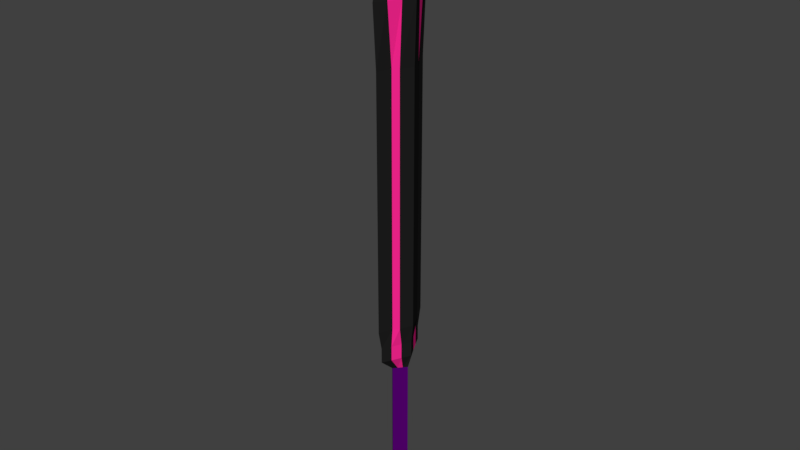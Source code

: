 # Source: 004_Nightslash.blend  (saved by Blender 2.77.0; exported with 4.5.12 LTS)
import bpy
from mathutils import Matrix  # noqa: F401  (used for matrix-valued properties, if any)

bpy.ops.wm.read_factory_settings(use_empty=True)
scene = bpy.context.scene
scene.name = 'Scene'

# ---- collections
col_collection_1 = bpy.data.collections.new('Collection 1'); scene.collection.children.link(col_collection_1)

# ---- materials (node trees are filled in below, after node groups)
mat_nightslash_blade_1 = bpy.data.materials.new('Nightslash_Blade_1')
mat_nightslash_blade_1.alpha_threshold = 0.0
mat_nightslash_blade_1.use_transparent_shadow = False
mat_nightslash_blade_1.diffuse_color = (0.01341, 0.01341, 0.01341, 1.0)
mat_nightslash_blade_1.roughness = 0.5
mat_nightslash_blade_2 = bpy.data.materials.new('Nightslash_Blade_2')
mat_nightslash_blade_2.alpha_threshold = 0.0
mat_nightslash_blade_2.use_transparent_shadow = False
mat_nightslash_blade_2.diffuse_color = (1.0, 0.01997, 0.294, 1.0)
mat_nightslash_blade_2.roughness = 0.5
mat_nightslash_hilt_1 = bpy.data.materials.new('Nightslash_Hilt_1')
mat_nightslash_hilt_1.alpha_threshold = 0.0
mat_nightslash_hilt_1.use_transparent_shadow = False
mat_nightslash_hilt_1.diffuse_color = (0.08681, 0.0, 0.1574, 1.0)
mat_nightslash_hilt_1.roughness = 0.5

# ---- material node trees

# ---- world
world_world = bpy.data.worlds.new('World'); scene.world = world_world
world_world.color = (0.05088, 0.05088, 0.05088)
world_world.use_sun_shadow = False
world_world.sun_shadow_jitter_overblur = 0.0
world_world.cycles.sampling_method = 'MANUAL'

# ---- meshes
me_cone = bpy.data.meshes.new('Cone')
me_cone.from_pydata([(1.828e-08, 1.0, 3.773), (0.7781, -5.297e-08, 3.773), (-4.974e-08, -1.0, 3.773), (1.828e-08, -9.262e-09, 4.884), (-0.7781, 2.663e-09, 3.773), (2.168e-08, 1.294, 3.311), (1.007, -6.232e-08, 3.311), (-6.633e-08, -1.294, 3.311), (-1.007, 9.671e-09, 3.311), (1.902e-08, 1.164, 2.329), (0.906, -5.653e-08, 2.329), (-6.018e-08, -1.164, 2.329), (-0.906, 8.25e-09, 2.329), (1.902e-08, 1.164, -1.903), (0.906, -5.653e-08, -1.903), (-6.018e-08, -1.164, -1.903), (-0.906, 8.25e-09, -1.903), (1.602e-08, 1.018, -2.218), (0.7923, -5.005e-08, -2.218), (-5.324e-08, -1.018, -2.218), (-0.7923, 6.602e-09, -2.218), (1.602e-08, 1.018, -2.474), (0.7923, -5.005e-08, -2.474), (-5.324e-08, -1.018, -2.474), (-0.7923, 6.602e-09, -2.474), (8.56e-09, 0.4222, -2.717), (0.5656, -2.533e-08, -2.717), (-4.089e-08, -0.4222, -2.717), (-0.5656, -1.842e-09, -2.717), (8.56e-09, 0.4222, -4.77), (0.5656, -2.533e-08, -4.77), (-4.089e-08, -0.4222, -4.77), (-0.5656, -1.842e-09, -4.77), (1.499e-08, 0.6874, -4.953), (0.6874, -3.523e-08, -4.953), (-4.511e-08, -0.6874, -4.953), (-0.6874, 3.021e-09, -4.953), (1.392e-08, 0.54, -5.235), (0.787, -2.925e-08, -5.235), (-5.488e-08, -0.54, -5.235), (-0.787, 7.929e-10, -5.235), (0.5187, -0.3333, 3.773), (0.2594, -0.6667, 3.773), (-0.5187, 0.3333, 3.773), (-0.2594, 0.6667, 3.773), (0.6712, -0.4313, 3.311), (0.3356, -0.8626, 3.311), (-0.6712, 0.4313, 3.311), (-0.3356, 0.8626, 3.311), (0.5806, -0.4699, 2.329), (0.2786, -0.6345, 2.329), (-0.5806, 0.4699, 2.329), (-0.2786, 0.6345, 2.329), (0.5806, -0.4699, -1.903), (0.2786, -0.6345, -1.903), (-0.5806, 0.4699, -1.903), (-0.2786, 0.6345, -1.903), (0.5282, -0.3394, -2.218), (0.2641, -0.6788, -2.218), (-0.5282, 0.3394, -2.218), (-0.2641, 0.6788, -2.218), (0.5282, -0.3394, -2.474), (0.2641, -0.6788, -2.474), (-0.5282, 0.3394, -2.474), (-0.2641, 0.6788, -2.474), (0.3771, -0.1407, -2.717), (0.1885, -0.2814, -2.717), (-0.3771, 0.1407, -2.717), (-0.1885, 0.2814, -2.717), (0.3771, -0.1407, -4.77), (0.1885, -0.2814, -4.77), (-0.3771, 0.1407, -4.77), (-0.1885, 0.2814, -4.77), (0.4583, -0.2291, -4.953), (0.2291, -0.4583, -4.953), (-0.4583, 0.2291, -4.953), (-0.2291, 0.4583, -4.953), (0.5247, -0.18, -5.235), (0.2623, -0.36, -5.235), (-0.5247, 0.18, -5.235), (-0.2623, 0.36, -5.235), (0.2594, 0.6667, 3.773), (0.5187, 0.3333, 3.773), (-0.2594, -0.6667, 3.773), (-0.5187, -0.3333, 3.773), (0.3356, 0.8626, 3.311), (0.6712, 0.4313, 3.311), (-0.3356, -0.8626, 3.311), (-0.6712, -0.4313, 3.311), (0.2786, 0.6345, 2.329), (0.5806, 0.4699, 2.329), (-0.2786, -0.6345, 2.329), (-0.5806, -0.4699, 2.329), (0.2786, 0.6345, -1.903), (0.5806, 0.4699, -1.903), (-0.2786, -0.6345, -1.903), (-0.5806, -0.4699, -1.903), (0.2641, 0.6788, -2.218), (0.5282, 0.3394, -2.218), (-0.2641, -0.6788, -2.218), (-0.5282, -0.3394, -2.218), (0.2641, 0.6788, -2.474), (0.5282, 0.3394, -2.474), (-0.2641, -0.6788, -2.474), (-0.5282, -0.3394, -2.474), (0.1885, 0.2814, -2.717), (0.3771, 0.1407, -2.717), (-0.1885, -0.2814, -2.717), (-0.3771, -0.1407, -2.717), (0.1885, 0.2814, -4.77), (0.3771, 0.1407, -4.77), (-0.1885, -0.2814, -4.77), (-0.3771, -0.1407, -4.77), (0.2291, 0.4583, -4.953), (0.4583, 0.2291, -4.953), (-0.2291, -0.4583, -4.953), (-0.4583, -0.2291, -4.953), (0.2623, 0.36, -5.235), (0.5247, 0.18, -5.235), (-0.2623, -0.36, -5.235), (-0.5247, -0.18, -5.235), (0.2623, 8.499e-09, -5.331), (-1.737e-10, 0.18, -5.331), (-2.76e-08, -0.18, -5.331), (-0.2623, 8.499e-09, -5.331)], [], [(0, 3, 81), (1, 3, 41), (2, 3, 83), (4, 3, 43), (4, 88, 84), (88, 8, 12, 92), (1, 86, 82), (0, 48, 44), (2, 46, 42), (52, 9, 13, 56), (86, 6, 10, 90), (48, 5, 9, 52), (46, 7, 11, 50), (96, 16, 20, 100), (50, 11, 15, 54), (92, 12, 16, 96), (90, 10, 14, 94), (100, 20, 24, 104), (94, 14, 18, 98), (56, 13, 17, 60), (54, 15, 19, 58), (64, 21, 25, 68), (98, 18, 22, 102), (60, 17, 21, 64), (58, 19, 23, 62), (108, 28, 32, 112), (62, 23, 27, 66), (104, 24, 28, 108), (102, 22, 26, 106), (110, 30, 34, 114), (106, 26, 30, 110), (68, 25, 29, 72), (66, 27, 31, 70), (76, 33, 37, 80), (72, 29, 33, 76), (70, 31, 35, 74), (112, 32, 36, 116), (123, 78, 39, 119), (74, 35, 39, 78), (116, 36, 40, 120), (114, 34, 38, 118), (34, 73, 77, 38), (73, 74, 78, 77), (118, 38, 77, 121), (121, 77, 78, 123), (30, 69, 73, 34), (69, 70, 74, 73), (32, 71, 75, 36), (71, 72, 76, 75), (36, 75, 79, 40), (75, 76, 80, 79), (26, 65, 69, 30), (65, 66, 70, 69), (28, 67, 71, 32), (67, 68, 72, 71), (22, 61, 65, 26), (61, 62, 66, 65), (18, 57, 61, 22), (57, 58, 62, 61), (20, 59, 63, 24), (59, 60, 64, 63), (24, 63, 67, 28), (63, 64, 68, 67), (14, 53, 57, 18), (53, 54, 58, 57), (16, 55, 59, 20), (55, 56, 60, 59), (10, 49, 53, 14), (49, 50, 54, 53), (6, 45, 49, 10), (45, 46, 50, 49), (8, 47, 51, 12), (47, 48, 52, 51), (12, 51, 55, 16), (51, 52, 56, 55), (1, 45, 6), (42, 45, 41), (4, 47, 8), (44, 47, 43), (80, 122, 124, 79), (122, 121, 123, 124), (37, 117, 122, 80), (117, 118, 121, 122), (33, 113, 117, 37), (113, 114, 118, 117), (35, 115, 119, 39), (115, 116, 120, 119), (79, 124, 120, 40), (124, 123, 119, 120), (31, 111, 115, 35), (111, 112, 116, 115), (25, 105, 109, 29), (105, 106, 110, 109), (29, 109, 113, 33), (109, 110, 114, 113), (21, 101, 105, 25), (101, 102, 106, 105), (23, 103, 107, 27), (103, 104, 108, 107), (27, 107, 111, 31), (107, 108, 112, 111), (17, 97, 101, 21), (97, 98, 102, 101), (13, 93, 97, 17), (93, 94, 98, 97), (19, 99, 103, 23), (99, 100, 104, 103), (9, 89, 93, 13), (89, 90, 94, 93), (11, 91, 95, 15), (91, 92, 96, 95), (15, 95, 99, 19), (95, 96, 100, 99), (5, 85, 89, 9), (85, 86, 90, 89), (0, 85, 5), (81, 86, 85), (7, 87, 91, 11), (87, 88, 92, 91), (2, 87, 7), (83, 88, 87), (82, 3, 1), (81, 3, 82), (42, 3, 2), (41, 3, 42), (43, 3, 44), (44, 3, 0), (84, 3, 4), (83, 3, 84), (4, 8, 88), (1, 6, 86), (0, 5, 48), (2, 7, 46), (1, 41, 45), (42, 46, 45), (4, 43, 47), (44, 48, 47), (0, 81, 85), (81, 82, 86), (2, 83, 87), (83, 84, 88)])
me_cone.polygons.foreach_set('material_index', [0, 1, 0, 1, 1, 0, 1, 0, 0, 0, 0, 0, 0, 0, 0, 0, 0, 0, 0, 0, 0, 0, 0, 0, 0, 2, 0, 0, 0, 0, 2, 2, 2, 0, 0, 0, 0, 0, 0, 0, 0, 0, 1, 0, 1, 0, 1, 0, 1, 0, 1, 2, 2, 2, 2, 0, 1, 0, 1, 0, 1, 0, 1, 0, 1, 0, 1, 0, 1, 0, 1, 0, 1, 0, 1, 0, 1, 0, 1, 1, 1, 0, 1, 0, 1, 0, 1, 0, 1, 0, 1, 2, 2, 0, 1, 0, 1, 0, 1, 2, 2, 0, 1, 0, 1, 0, 1, 0, 1, 0, 1, 0, 1, 0, 1, 0, 1, 0, 1, 0, 1, 1, 1, 0, 1, 1, 0, 1, 1, 0, 0, 0, 0, 1, 1, 1, 1, 0, 1, 0, 1])
me_cone.materials.append(mat_nightslash_blade_1)
me_cone.materials.append(mat_nightslash_blade_2)
me_cone.materials.append(mat_nightslash_hilt_1)
me_cone.use_remesh_preserve_volume = False
me_cone.use_remesh_preserve_attributes = False
me_cone.use_mirror_vertex_groups = False
me_cone.update()

# ---- objects
ob_cone = bpy.data.objects.new('Cone', me_cone)

# ---- transforms, parenting, visibility, modifiers, constraints
ob_cone.location = (0.0, 0.0, 0.0)
ob_cone.scale = (0.2922, 0.4406, 1.0)
ob_cone.lineart.crease_threshold = 0.0

# ---- collection membership
col_collection_1.objects.link(ob_cone)

# ---- scene / render settings (as saved in the file)
scene.frame_start = 1; scene.frame_end = 250; scene.frame_set(1)
scene.render.engine = 'BLENDER_EEVEE_NEXT'
scene.render.resolution_percentage = 50
scene.render.dither_intensity = 0.0
scene.cycles.use_denoising = False
scene.cycles.samples = 128
scene.cycles.sampling_pattern = 'TABULATED_SOBOL'
scene.cycles.light_sampling_threshold = 0.0
scene.cycles.use_adaptive_sampling = False
scene.cycles.use_light_tree = False
scene.cycles.blur_glossy = 0.0
scene.cycles.sample_clamp_indirect = 0.0
scene.view_settings.view_transform = 'Standard'
bpy.context.view_layer.update()

# ---- added for rendering (the .blend has no active camera and no usable light): camera, sun
cam_auto = bpy.data.cameras.new('AutoCamera')
cam_auto.lens = 50.0
cam_auto.sensor_width = 36.0
cam_auto.clip_end = 1000.0
ob_auto_camera = bpy.data.objects.new('AutoCamera', cam_auto)
scene.collection.objects.link(ob_auto_camera)
ob_auto_camera.location = (9.52519, -11.4302, 7.39652)
ob_auto_camera.rotation_euler = (1.09748, -7.21219e-08, 0.694738)
scene.camera = ob_auto_camera
light_auto_sun = bpy.data.lights.new('AutoSun', 'SUN')
light_auto_sun.energy = 3.0
light_auto_sun.angle = 0.0523599
ob_auto_sun = bpy.data.objects.new('AutoSun', light_auto_sun)
scene.collection.objects.link(ob_auto_sun)
ob_auto_sun.rotation_euler = (0.872665, 0.174533, 0.523599)
bpy.context.view_layer.update()

